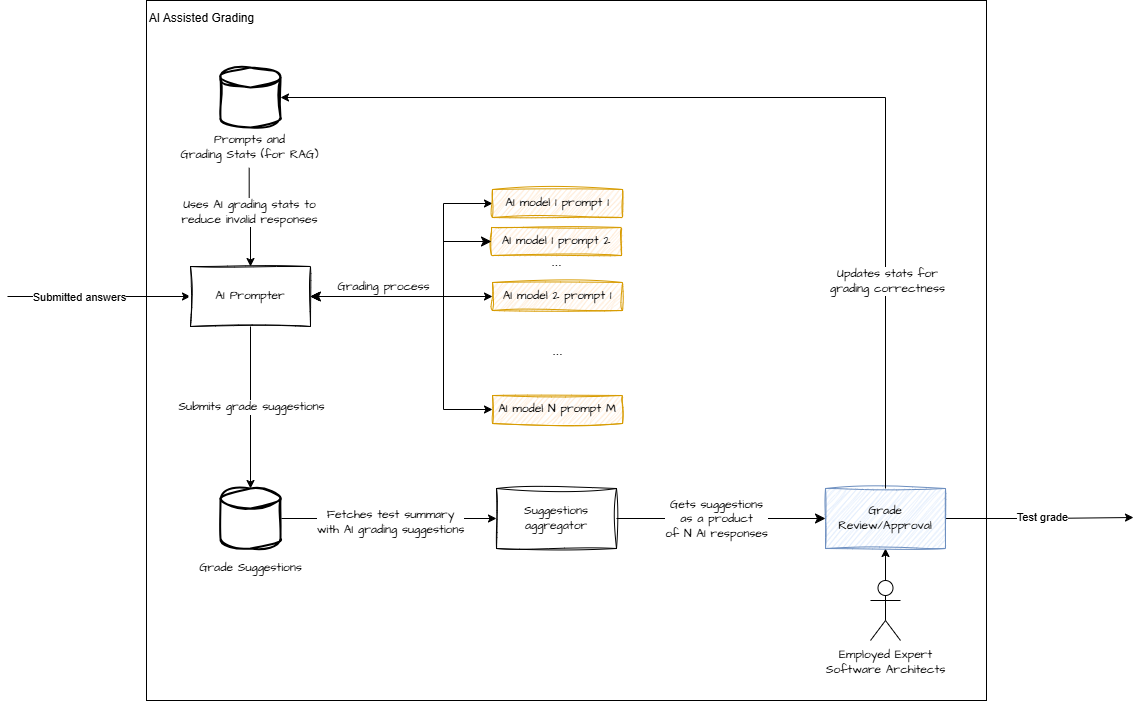

The diagram above was exported from draw.io. Its source (the exported page's mxGraphModel, read from the mxfile embedded in the PNG):
<mxGraphModel dx="1434" dy="1599" grid="1" gridSize="10" guides="1" tooltips="1" connect="1" arrows="1" fold="1" page="1" pageScale="1" pageWidth="1169" pageHeight="827" math="0" shadow="0">
  <root>
    <mxCell id="0" />
    <mxCell id="1" parent="0" />
    <mxCell id="mXdO_aOEcwQjsPLHoRlT-29" value="" style="group;movable=1;resizable=1;rotatable=1;deletable=1;editable=1;locked=0;connectable=1;" parent="1" vertex="1" connectable="0">
      <mxGeometry x="163" y="-760" width="840" height="700" as="geometry" />
    </mxCell>
    <mxCell id="mXdO_aOEcwQjsPLHoRlT-19" value="" style="rounded=0;whiteSpace=wrap;html=1;movable=1;resizable=1;rotatable=1;deletable=1;editable=1;locked=0;connectable=1;" parent="mXdO_aOEcwQjsPLHoRlT-29" vertex="1">
      <mxGeometry width="840" height="700" as="geometry" />
    </mxCell>
    <mxCell id="mXdO_aOEcwQjsPLHoRlT-20" value="AI Assisted Grading" style="text;html=1;align=center;verticalAlign=middle;whiteSpace=wrap;rounded=0;movable=0;resizable=0;rotatable=0;deletable=0;editable=0;locked=1;connectable=0;" parent="mXdO_aOEcwQjsPLHoRlT-29" vertex="1">
      <mxGeometry width="111" height="36.206896551724135" as="geometry" />
    </mxCell>
    <mxCell id="AJOK86kh_il-uzzaoCA1-1" value="Suggestions aggregator" style="rounded=0;whiteSpace=wrap;html=1;hachureGap=4;align=center;verticalAlign=middle;fontFamily=Architects Daughter;fontSource=https%3A%2F%2Ffonts.googleapis.com%2Fcss%3Ffamily%3DArchitects%2BDaughter;fontSize=12;sketch=1;curveFitting=1;jiggle=2;" parent="mXdO_aOEcwQjsPLHoRlT-29" vertex="1">
      <mxGeometry x="350" y="488" width="120" height="60" as="geometry" />
    </mxCell>
    <mxCell id="G1vDPddFf1IOfJwQjfyP-1" value="AI model 1 prompt 2" style="rounded=0;whiteSpace=wrap;html=1;fillColor=#ffe6cc;strokeColor=#d79b00;sketch=1;hachureGap=4;jiggle=2;curveFitting=1;align=center;verticalAlign=middle;fontFamily=Architects Daughter;fontSource=https%3A%2F%2Ffonts.googleapis.com%2Fcss%3Ffamily%3DArchitects%2BDaughter;fontSize=12;" parent="mXdO_aOEcwQjsPLHoRlT-29" vertex="1">
      <mxGeometry x="345" y="227" width="130" height="28" as="geometry" />
    </mxCell>
    <mxCell id="G1vDPddFf1IOfJwQjfyP-4" value="..." style="text;html=1;align=center;verticalAlign=middle;resizable=0;points=[];autosize=1;strokeColor=none;fillColor=none;rounded=0;" parent="mXdO_aOEcwQjsPLHoRlT-29" vertex="1">
      <mxGeometry x="395" y="247" width="30" height="30" as="geometry" />
    </mxCell>
    <mxCell id="mXdO_aOEcwQjsPLHoRlT-26" value="&lt;span style=&quot;background-color: rgb(255, 255, 255);&quot;&gt;Prompts and &lt;br&gt;Grading Stats (for RAG)&lt;/span&gt;" style="text;align=center;verticalAlign=middle;resizable=0;points=[];autosize=1;rounded=0;fontFamily=Architects Daughter;fontSource=https%3A%2F%2Ffonts.googleapis.com%2Fcss%3Ffamily%3DArchitects%2BDaughter;fontSize=12;labelBackgroundColor=default;html=1;" parent="mXdO_aOEcwQjsPLHoRlT-29" vertex="1">
      <mxGeometry x="23" y="127" width="160" height="40" as="geometry" />
    </mxCell>
    <mxCell id="mXdO_aOEcwQjsPLHoRlT-28" style="edgeStyle=orthogonalEdgeStyle;rounded=0;orthogonalLoop=1;jettySize=auto;html=1;exitX=0.498;exitY=1.008;exitDx=0;exitDy=0;exitPerimeter=0;" parent="1" source="mXdO_aOEcwQjsPLHoRlT-26" target="mXdO_aOEcwQjsPLHoRlT-4" edge="1">
      <mxGeometry relative="1" as="geometry" />
    </mxCell>
    <mxCell id="871JMVqTZKeD4KHePkR3-2" value="Uses AI grading stats to&lt;br&gt;reduce invalid responses" style="edgeLabel;html=1;align=center;verticalAlign=middle;resizable=0;points=[];rounded=0;sketch=1;hachureGap=4;jiggle=2;curveFitting=1;strokeColor=#6c8ebf;fontFamily=Architects Daughter;fontSource=https%3A%2F%2Ffonts.googleapis.com%2Fcss%3Ffamily%3DArchitects%2BDaughter;fontSize=12;fontColor=default;fillColor=#dae8fc;" parent="mXdO_aOEcwQjsPLHoRlT-28" vertex="1" connectable="0">
      <mxGeometry x="-0.3437" relative="1" as="geometry">
        <mxPoint y="11" as="offset" />
      </mxGeometry>
    </mxCell>
    <mxCell id="mXdO_aOEcwQjsPLHoRlT-1" style="edgeStyle=orthogonalEdgeStyle;rounded=0;orthogonalLoop=1;jettySize=auto;html=1;entryX=0;entryY=0.5;entryDx=0;entryDy=0;startArrow=classic;startFill=1;" parent="1" source="mXdO_aOEcwQjsPLHoRlT-4" target="mXdO_aOEcwQjsPLHoRlT-5" edge="1">
      <mxGeometry relative="1" as="geometry">
        <Array as="points">
          <mxPoint x="460" y="-464" />
          <mxPoint x="460" y="-557" />
        </Array>
      </mxGeometry>
    </mxCell>
    <mxCell id="mXdO_aOEcwQjsPLHoRlT-2" style="edgeStyle=orthogonalEdgeStyle;rounded=0;orthogonalLoop=1;jettySize=auto;html=1;entryX=0;entryY=0.5;entryDx=0;entryDy=0;startArrow=classic;startFill=1;" parent="1" source="mXdO_aOEcwQjsPLHoRlT-4" target="mXdO_aOEcwQjsPLHoRlT-8" edge="1">
      <mxGeometry relative="1" as="geometry" />
    </mxCell>
    <mxCell id="mXdO_aOEcwQjsPLHoRlT-3" style="edgeStyle=orthogonalEdgeStyle;rounded=0;orthogonalLoop=1;jettySize=auto;html=1;entryX=0;entryY=0.5;entryDx=0;entryDy=0;startArrow=classic;startFill=1;" parent="1" source="mXdO_aOEcwQjsPLHoRlT-4" target="mXdO_aOEcwQjsPLHoRlT-9" edge="1">
      <mxGeometry relative="1" as="geometry">
        <Array as="points">
          <mxPoint x="460" y="-464" />
          <mxPoint x="460" y="-351" />
        </Array>
      </mxGeometry>
    </mxCell>
    <mxCell id="871JMVqTZKeD4KHePkR3-3" value="Grading process" style="edgeLabel;html=1;align=center;verticalAlign=middle;resizable=0;points=[];rounded=0;sketch=1;hachureGap=4;jiggle=2;curveFitting=1;strokeColor=#6c8ebf;fontFamily=Architects Daughter;fontSource=https%3A%2F%2Ffonts.googleapis.com%2Fcss%3Ffamily%3DArchitects%2BDaughter;fontSize=12;fontColor=default;fillColor=#dae8fc;labelBorderColor=none;labelBackgroundColor=default;" parent="mXdO_aOEcwQjsPLHoRlT-3" vertex="1" connectable="0">
      <mxGeometry x="-0.7262" relative="1" as="geometry">
        <mxPoint x="32" y="-10" as="offset" />
      </mxGeometry>
    </mxCell>
    <mxCell id="G1vDPddFf1IOfJwQjfyP-3" style="edgeStyle=none;curved=0;rounded=0;orthogonalLoop=1;jettySize=auto;html=1;exitX=0;exitY=0.5;exitDx=0;exitDy=0;fontSize=12;startSize=8;endSize=8;startArrow=classic;startFill=1;entryX=1;entryY=0.5;entryDx=0;entryDy=0;" parent="1" source="G1vDPddFf1IOfJwQjfyP-1" target="mXdO_aOEcwQjsPLHoRlT-4" edge="1">
      <mxGeometry relative="1" as="geometry">
        <mxPoint x="330" y="-463" as="targetPoint" />
        <Array as="points">
          <mxPoint x="460" y="-519" />
          <mxPoint x="460" y="-464" />
        </Array>
      </mxGeometry>
    </mxCell>
    <mxCell id="mXdO_aOEcwQjsPLHoRlT-22" style="edgeStyle=orthogonalEdgeStyle;rounded=0;orthogonalLoop=1;jettySize=auto;html=1;startArrow=classic;startFill=1;endArrow=none;" parent="1" source="mXdO_aOEcwQjsPLHoRlT-4" edge="1">
      <mxGeometry relative="1" as="geometry">
        <mxPoint x="24" y="-464" as="targetPoint" />
      </mxGeometry>
    </mxCell>
    <mxCell id="mXdO_aOEcwQjsPLHoRlT-23" value="Submitted answers" style="edgeLabel;html=1;align=center;verticalAlign=middle;resizable=0;points=[];" parent="mXdO_aOEcwQjsPLHoRlT-22" vertex="1" connectable="0">
      <mxGeometry x="0.2207" relative="1" as="geometry">
        <mxPoint as="offset" />
      </mxGeometry>
    </mxCell>
    <mxCell id="mXdO_aOEcwQjsPLHoRlT-4" value="AI Prompter" style="rounded=0;whiteSpace=wrap;html=1;hachureGap=4;align=center;verticalAlign=middle;fontFamily=Architects Daughter;fontSource=https%3A%2F%2Ffonts.googleapis.com%2Fcss%3Ffamily%3DArchitects%2BDaughter;fontSize=12;sketch=1;curveFitting=1;jiggle=2;" parent="1" vertex="1">
      <mxGeometry x="207" y="-494" width="120" height="60" as="geometry" />
    </mxCell>
    <mxCell id="mXdO_aOEcwQjsPLHoRlT-5" value="AI model 1 prompt 1" style="rounded=0;whiteSpace=wrap;html=1;fillColor=#ffe6cc;strokeColor=#d79b00;sketch=1;hachureGap=4;jiggle=2;curveFitting=1;align=center;verticalAlign=middle;fontFamily=Architects Daughter;fontSource=https%3A%2F%2Ffonts.googleapis.com%2Fcss%3Ffamily%3DArchitects%2BDaughter;fontSize=12;fontColor=default;" parent="1" vertex="1">
      <mxGeometry x="509" y="-571" width="130" height="28" as="geometry" />
    </mxCell>
    <mxCell id="mXdO_aOEcwQjsPLHoRlT-6" style="edgeStyle=orthogonalEdgeStyle;rounded=0;orthogonalLoop=1;jettySize=auto;html=1;entryX=0.5;entryY=1;entryDx=0;entryDy=0;" parent="1" source="mXdO_aOEcwQjsPLHoRlT-7" target="mXdO_aOEcwQjsPLHoRlT-12" edge="1">
      <mxGeometry relative="1" as="geometry" />
    </mxCell>
    <mxCell id="mXdO_aOEcwQjsPLHoRlT-7" value="&lt;font data-font-src=&quot;https://fonts.googleapis.com/css?family=Architects+Daughter&quot; face=&quot;Architects Daughter&quot;&gt;Employed Expert&lt;br&gt;Software Architects&lt;/font&gt;" style="shape=umlActor;verticalLabelPosition=bottom;verticalAlign=top;html=1;outlineConnect=0;rounded=0;shadow=0;" parent="1" vertex="1">
      <mxGeometry x="887" y="-180" width="30" height="60" as="geometry" />
    </mxCell>
    <mxCell id="mXdO_aOEcwQjsPLHoRlT-8" value="AI model 2 prompt 1" style="rounded=0;whiteSpace=wrap;html=1;fillColor=#ffe6cc;strokeColor=#d79b00;sketch=1;hachureGap=4;jiggle=2;curveFitting=1;align=center;verticalAlign=middle;fontFamily=Architects Daughter;fontSource=https%3A%2F%2Ffonts.googleapis.com%2Fcss%3Ffamily%3DArchitects%2BDaughter;fontSize=12;" parent="1" vertex="1">
      <mxGeometry x="509" y="-478" width="130" height="28" as="geometry" />
    </mxCell>
    <mxCell id="mXdO_aOEcwQjsPLHoRlT-9" value="AI model N prompt M" style="rounded=0;whiteSpace=wrap;html=1;fillColor=#ffe6cc;strokeColor=#d79b00;sketch=1;hachureGap=4;jiggle=2;curveFitting=1;align=center;verticalAlign=middle;fontFamily=Architects Daughter;fontSource=https%3A%2F%2Ffonts.googleapis.com%2Fcss%3Ffamily%3DArchitects%2BDaughter;fontSize=12;" parent="1" vertex="1">
      <mxGeometry x="509" y="-365" width="130" height="28" as="geometry" />
    </mxCell>
    <mxCell id="mXdO_aOEcwQjsPLHoRlT-10" value="..." style="text;html=1;align=center;verticalAlign=middle;resizable=0;points=[];autosize=1;strokeColor=none;fillColor=none;rounded=0;" parent="1" vertex="1">
      <mxGeometry x="559" y="-424" width="30" height="30" as="geometry" />
    </mxCell>
    <mxCell id="mXdO_aOEcwQjsPLHoRlT-11" style="edgeStyle=orthogonalEdgeStyle;rounded=0;orthogonalLoop=1;jettySize=auto;html=1;entryX=0.5;entryY=0;entryDx=0;entryDy=0;entryPerimeter=0;" parent="1" source="mXdO_aOEcwQjsPLHoRlT-4" target="mXdO_aOEcwQjsPLHoRlT-14" edge="1">
      <mxGeometry relative="1" as="geometry" />
    </mxCell>
    <mxCell id="871JMVqTZKeD4KHePkR3-1" value="Submits grade suggestions" style="edgeLabel;html=1;align=center;verticalAlign=middle;resizable=0;points=[];rounded=0;sketch=1;hachureGap=4;jiggle=2;curveFitting=1;strokeColor=#6c8ebf;fontFamily=Architects Daughter;fontSource=https%3A%2F%2Ffonts.googleapis.com%2Fcss%3Ffamily%3DArchitects%2BDaughter;fontSize=12;fontColor=default;fillColor=#dae8fc;" parent="mXdO_aOEcwQjsPLHoRlT-11" vertex="1" connectable="0">
      <mxGeometry x="-0.0104" relative="1" as="geometry">
        <mxPoint as="offset" />
      </mxGeometry>
    </mxCell>
    <mxCell id="mXdO_aOEcwQjsPLHoRlT-30" style="edgeStyle=orthogonalEdgeStyle;rounded=0;orthogonalLoop=1;jettySize=auto;html=1;" parent="1" source="mXdO_aOEcwQjsPLHoRlT-12" edge="1">
      <mxGeometry relative="1" as="geometry">
        <mxPoint x="1150" y="-243" as="targetPoint" />
      </mxGeometry>
    </mxCell>
    <mxCell id="mXdO_aOEcwQjsPLHoRlT-31" value="Test grade" style="edgeLabel;html=1;align=center;verticalAlign=middle;resizable=0;points=[];" parent="mXdO_aOEcwQjsPLHoRlT-30" vertex="1" connectable="0">
      <mxGeometry x="0.0262" y="1" relative="1" as="geometry">
        <mxPoint as="offset" />
      </mxGeometry>
    </mxCell>
    <mxCell id="mXdO_aOEcwQjsPLHoRlT-12" value="Grade Review/Approval" style="rounded=0;whiteSpace=wrap;html=1;hachureGap=4;fillColor=#dae8fc;strokeColor=#6c8ebf;align=center;verticalAlign=middle;sketch=1;jiggle=2;curveFitting=1;fontFamily=Architects Daughter;fontSource=https%3A%2F%2Ffonts.googleapis.com%2Fcss%3Ffamily%3DArchitects%2BDaughter;fontSize=12;fontColor=default;" parent="1" vertex="1">
      <mxGeometry x="842" y="-272" width="120" height="60" as="geometry" />
    </mxCell>
    <mxCell id="mXdO_aOEcwQjsPLHoRlT-16" style="edgeStyle=orthogonalEdgeStyle;rounded=0;orthogonalLoop=1;jettySize=auto;html=1;entryX=0;entryY=0.5;entryDx=0;entryDy=0;" parent="1" source="mXdO_aOEcwQjsPLHoRlT-14" target="AJOK86kh_il-uzzaoCA1-1" edge="1">
      <mxGeometry relative="1" as="geometry" />
    </mxCell>
    <mxCell id="871JMVqTZKeD4KHePkR3-5" value="Fetches test summary&lt;br&gt;with AI grading suggestions" style="edgeLabel;html=1;align=center;verticalAlign=middle;resizable=0;points=[];rounded=0;sketch=1;hachureGap=4;jiggle=2;curveFitting=1;strokeColor=#6c8ebf;fontFamily=Architects Daughter;fontSource=https%3A%2F%2Ffonts.googleapis.com%2Fcss%3Ffamily%3DArchitects%2BDaughter;fontSize=12;fontColor=default;fillColor=#dae8fc;" parent="mXdO_aOEcwQjsPLHoRlT-16" vertex="1" connectable="0">
      <mxGeometry x="0.0076" y="-3" relative="1" as="geometry">
        <mxPoint as="offset" />
      </mxGeometry>
    </mxCell>
    <mxCell id="mXdO_aOEcwQjsPLHoRlT-14" value="" style="strokeWidth=2;html=1;shape=mxgraph.flowchart.database;whiteSpace=wrap;rounded=0;sketch=1;hachureGap=4;jiggle=2;curveFitting=1;align=center;verticalAlign=middle;fontFamily=Architects Daughter;fontSource=https%3A%2F%2Ffonts.googleapis.com%2Fcss%3Ffamily%3DArchitects%2BDaughter;fontSize=12;" parent="1" vertex="1">
      <mxGeometry x="237" y="-272" width="60" height="60" as="geometry" />
    </mxCell>
    <mxCell id="mXdO_aOEcwQjsPLHoRlT-15" value="Grade Suggestions" style="text;html=1;align=center;verticalAlign=middle;resizable=0;points=[];autosize=1;strokeColor=none;fillColor=none;rounded=0;fontFamily=Architects Daughter;fontSource=https%3A%2F%2Ffonts.googleapis.com%2Fcss%3Ffamily%3DArchitects%2BDaughter;fontSize=12;fontColor=default;" parent="1" vertex="1">
      <mxGeometry x="202" y="-207" width="130" height="30" as="geometry" />
    </mxCell>
    <mxCell id="mXdO_aOEcwQjsPLHoRlT-25" value="" style="strokeWidth=2;html=1;shape=mxgraph.flowchart.database;whiteSpace=wrap;rounded=0;sketch=1;hachureGap=4;jiggle=2;curveFitting=1;align=center;verticalAlign=middle;fontFamily=Architects Daughter;fontSource=https%3A%2F%2Ffonts.googleapis.com%2Fcss%3Ffamily%3DArchitects%2BDaughter;fontSize=12;" parent="1" vertex="1">
      <mxGeometry x="237" y="-693" width="60" height="60" as="geometry" />
    </mxCell>
    <mxCell id="kMcP9dx5369Jhqgn_i-8-3" style="edgeStyle=orthogonalEdgeStyle;rounded=0;orthogonalLoop=1;jettySize=auto;html=1;entryX=1;entryY=0.5;entryDx=0;entryDy=0;entryPerimeter=0;" parent="1" source="mXdO_aOEcwQjsPLHoRlT-12" target="mXdO_aOEcwQjsPLHoRlT-25" edge="1">
      <mxGeometry relative="1" as="geometry">
        <Array as="points">
          <mxPoint x="902" y="-663" />
        </Array>
      </mxGeometry>
    </mxCell>
    <mxCell id="kMcP9dx5369Jhqgn_i-8-4" value="Updates stats for&lt;br&gt;grading correctness" style="edgeLabel;html=1;align=center;verticalAlign=middle;resizable=0;points=[];rounded=0;sketch=1;hachureGap=4;jiggle=2;curveFitting=1;strokeColor=#6c8ebf;fontFamily=Architects Daughter;fontSource=https%3A%2F%2Ffonts.googleapis.com%2Fcss%3Ffamily%3DArchitects%2BDaughter;fontSize=12;fontColor=default;labelBackgroundColor=default;fillColor=#dae8fc;gradientColor=none;" parent="kMcP9dx5369Jhqgn_i-8-3" vertex="1" connectable="0">
      <mxGeometry x="-0.5828" y="-1" relative="1" as="geometry">
        <mxPoint as="offset" />
      </mxGeometry>
    </mxCell>
    <mxCell id="AJOK86kh_il-uzzaoCA1-4" style="edgeStyle=none;curved=1;rounded=0;orthogonalLoop=1;jettySize=auto;html=1;entryX=0;entryY=0.5;entryDx=0;entryDy=0;fontSize=12;startSize=8;endSize=8;" parent="1" source="AJOK86kh_il-uzzaoCA1-1" target="mXdO_aOEcwQjsPLHoRlT-12" edge="1">
      <mxGeometry relative="1" as="geometry" />
    </mxCell>
    <mxCell id="G1vDPddFf1IOfJwQjfyP-7" value="Gets suggestions&lt;br&gt;as a product &lt;br&gt;of N AI responses" style="edgeLabel;html=1;align=center;verticalAlign=middle;resizable=0;points=[];fontSize=12;fontFamily=Architects Daughter;fontSource=https%3A%2F%2Ffonts.googleapis.com%2Fcss%3Ffamily%3DArchitects%2BDaughter;" parent="AJOK86kh_il-uzzaoCA1-4" vertex="1" connectable="0">
      <mxGeometry x="-0.0554" relative="1" as="geometry">
        <mxPoint as="offset" />
      </mxGeometry>
    </mxCell>
  </root>
</mxGraphModel>